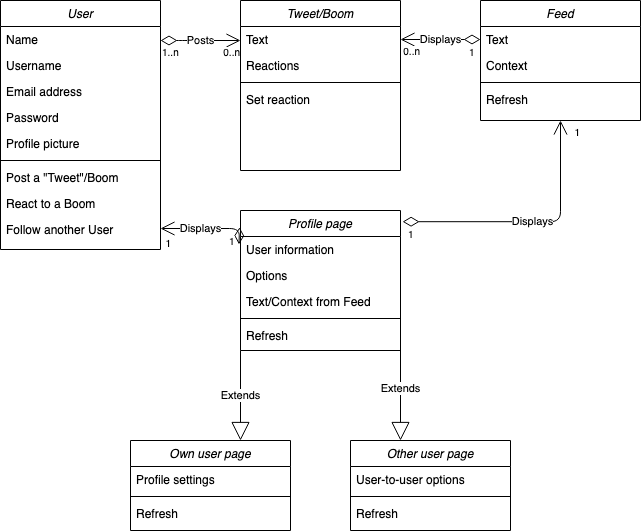

The diagram above was exported from draw.io. Its source (the exported page's mxGraphModel, read from the mxfile embedded in the PNG):
<mxGraphModel dx="829" dy="381" grid="1" gridSize="10" guides="1" tooltips="1" connect="1" arrows="1" fold="1" page="1" pageScale="1" pageWidth="827" pageHeight="1169" math="0" shadow="0">
  <root>
    <mxCell id="WIyWlLk6GJQsqaUBKTNV-0" />
    <mxCell id="WIyWlLk6GJQsqaUBKTNV-1" parent="WIyWlLk6GJQsqaUBKTNV-0" />
    <mxCell id="zkfFHV4jXpPFQw0GAbJ--0" value="Feed" style="swimlane;fontStyle=2;align=center;verticalAlign=top;childLayout=stackLayout;horizontal=1;startSize=26;horizontalStack=0;resizeParent=1;resizeLast=0;collapsible=1;marginBottom=0;rounded=0;shadow=0;strokeWidth=1;" parent="WIyWlLk6GJQsqaUBKTNV-1" vertex="1">
      <mxGeometry x="760" y="80" width="160" height="120" as="geometry">
        <mxRectangle x="230" y="140" width="160" height="26" as="alternateBounds" />
      </mxGeometry>
    </mxCell>
    <mxCell id="zkfFHV4jXpPFQw0GAbJ--2" value="Text" style="text;align=left;verticalAlign=top;spacingLeft=4;spacingRight=4;overflow=hidden;rotatable=0;points=[[0,0.5],[1,0.5]];portConstraint=eastwest;rounded=0;shadow=0;html=0;" parent="zkfFHV4jXpPFQw0GAbJ--0" vertex="1">
      <mxGeometry y="26" width="160" height="26" as="geometry" />
    </mxCell>
    <mxCell id="zkfFHV4jXpPFQw0GAbJ--3" value="Context" style="text;align=left;verticalAlign=top;spacingLeft=4;spacingRight=4;overflow=hidden;rotatable=0;points=[[0,0.5],[1,0.5]];portConstraint=eastwest;rounded=0;shadow=0;html=0;" parent="zkfFHV4jXpPFQw0GAbJ--0" vertex="1">
      <mxGeometry y="52" width="160" height="26" as="geometry" />
    </mxCell>
    <mxCell id="zkfFHV4jXpPFQw0GAbJ--4" value="" style="line;html=1;strokeWidth=1;align=left;verticalAlign=middle;spacingTop=-1;spacingLeft=3;spacingRight=3;rotatable=0;labelPosition=right;points=[];portConstraint=eastwest;" parent="zkfFHV4jXpPFQw0GAbJ--0" vertex="1">
      <mxGeometry y="78" width="160" height="8" as="geometry" />
    </mxCell>
    <mxCell id="zkfFHV4jXpPFQw0GAbJ--5" value="Refresh" style="text;align=left;verticalAlign=top;spacingLeft=4;spacingRight=4;overflow=hidden;rotatable=0;points=[[0,0.5],[1,0.5]];portConstraint=eastwest;" parent="zkfFHV4jXpPFQw0GAbJ--0" vertex="1">
      <mxGeometry y="86" width="160" height="26" as="geometry" />
    </mxCell>
    <mxCell id="zkfFHV4jXpPFQw0GAbJ--6" value="Profile page" style="swimlane;fontStyle=2;align=center;verticalAlign=top;childLayout=stackLayout;horizontal=1;startSize=26;horizontalStack=0;resizeParent=1;resizeLast=0;collapsible=1;marginBottom=0;rounded=0;shadow=0;strokeWidth=1;" parent="WIyWlLk6GJQsqaUBKTNV-1" vertex="1">
      <mxGeometry x="520" y="290" width="160" height="140" as="geometry">
        <mxRectangle x="130" y="380" width="160" height="26" as="alternateBounds" />
      </mxGeometry>
    </mxCell>
    <mxCell id="zkfFHV4jXpPFQw0GAbJ--7" value="User information" style="text;align=left;verticalAlign=top;spacingLeft=4;spacingRight=4;overflow=hidden;rotatable=0;points=[[0,0.5],[1,0.5]];portConstraint=eastwest;" parent="zkfFHV4jXpPFQw0GAbJ--6" vertex="1">
      <mxGeometry y="26" width="160" height="26" as="geometry" />
    </mxCell>
    <mxCell id="zkfFHV4jXpPFQw0GAbJ--8" value="Options" style="text;align=left;verticalAlign=top;spacingLeft=4;spacingRight=4;overflow=hidden;rotatable=0;points=[[0,0.5],[1,0.5]];portConstraint=eastwest;rounded=0;shadow=0;html=0;" parent="zkfFHV4jXpPFQw0GAbJ--6" vertex="1">
      <mxGeometry y="52" width="160" height="26" as="geometry" />
    </mxCell>
    <mxCell id="zMnXMrz623TkcTmwNOkQ-8" value="Text/Context from Feed" style="text;align=left;verticalAlign=top;spacingLeft=4;spacingRight=4;overflow=hidden;rotatable=0;points=[[0,0.5],[1,0.5]];portConstraint=eastwest;rounded=0;shadow=0;html=0;" vertex="1" parent="zkfFHV4jXpPFQw0GAbJ--6">
      <mxGeometry y="78" width="160" height="26" as="geometry" />
    </mxCell>
    <mxCell id="zkfFHV4jXpPFQw0GAbJ--9" value="" style="line;html=1;strokeWidth=1;align=left;verticalAlign=middle;spacingTop=-1;spacingLeft=3;spacingRight=3;rotatable=0;labelPosition=right;points=[];portConstraint=eastwest;" parent="zkfFHV4jXpPFQw0GAbJ--6" vertex="1">
      <mxGeometry y="104" width="160" height="8" as="geometry" />
    </mxCell>
    <mxCell id="zkfFHV4jXpPFQw0GAbJ--10" value="Refresh" style="text;align=left;verticalAlign=top;spacingLeft=4;spacingRight=4;overflow=hidden;rotatable=0;points=[[0,0.5],[1,0.5]];portConstraint=eastwest;fontStyle=0" parent="zkfFHV4jXpPFQw0GAbJ--6" vertex="1">
      <mxGeometry y="112" width="160" height="28" as="geometry" />
    </mxCell>
    <mxCell id="zkfFHV4jXpPFQw0GAbJ--13" value="Tweet/Boom" style="swimlane;fontStyle=2;align=center;verticalAlign=top;childLayout=stackLayout;horizontal=1;startSize=26;horizontalStack=0;resizeParent=1;resizeLast=0;collapsible=1;marginBottom=0;rounded=0;shadow=0;strokeWidth=1;" parent="WIyWlLk6GJQsqaUBKTNV-1" vertex="1">
      <mxGeometry x="520" y="80" width="160" height="170" as="geometry">
        <mxRectangle x="340" y="380" width="170" height="26" as="alternateBounds" />
      </mxGeometry>
    </mxCell>
    <mxCell id="zkfFHV4jXpPFQw0GAbJ--14" value="Text" style="text;align=left;verticalAlign=top;spacingLeft=4;spacingRight=4;overflow=hidden;rotatable=0;points=[[0,0.5],[1,0.5]];portConstraint=eastwest;" parent="zkfFHV4jXpPFQw0GAbJ--13" vertex="1">
      <mxGeometry y="26" width="160" height="26" as="geometry" />
    </mxCell>
    <mxCell id="XYPwLFT6r7rUdSrnJoqU-1" value="Reactions" style="text;align=left;verticalAlign=top;spacingLeft=4;spacingRight=4;overflow=hidden;rotatable=0;points=[[0,0.5],[1,0.5]];portConstraint=eastwest;" parent="zkfFHV4jXpPFQw0GAbJ--13" vertex="1">
      <mxGeometry y="52" width="160" height="26" as="geometry" />
    </mxCell>
    <mxCell id="zkfFHV4jXpPFQw0GAbJ--15" value="" style="line;html=1;strokeWidth=1;align=left;verticalAlign=middle;spacingTop=-1;spacingLeft=3;spacingRight=3;rotatable=0;labelPosition=right;points=[];portConstraint=eastwest;" parent="zkfFHV4jXpPFQw0GAbJ--13" vertex="1">
      <mxGeometry y="78" width="160" height="8" as="geometry" />
    </mxCell>
    <mxCell id="XYPwLFT6r7rUdSrnJoqU-4" value="Set reaction" style="text;align=left;verticalAlign=top;spacingLeft=4;spacingRight=4;overflow=hidden;rotatable=0;points=[[0,0.5],[1,0.5]];portConstraint=eastwest;" parent="zkfFHV4jXpPFQw0GAbJ--13" vertex="1">
      <mxGeometry y="86" width="160" height="26" as="geometry" />
    </mxCell>
    <mxCell id="zkfFHV4jXpPFQw0GAbJ--17" value="User" style="swimlane;fontStyle=2;align=center;verticalAlign=top;childLayout=stackLayout;horizontal=1;startSize=26;horizontalStack=0;resizeParent=1;resizeLast=0;collapsible=1;marginBottom=0;rounded=0;shadow=0;strokeWidth=1;" parent="WIyWlLk6GJQsqaUBKTNV-1" vertex="1">
      <mxGeometry x="280" y="80" width="160" height="249" as="geometry">
        <mxRectangle x="550" y="140" width="160" height="26" as="alternateBounds" />
      </mxGeometry>
    </mxCell>
    <mxCell id="zkfFHV4jXpPFQw0GAbJ--18" value="Name" style="text;align=left;verticalAlign=top;spacingLeft=4;spacingRight=4;overflow=hidden;rotatable=0;points=[[0,0.5],[1,0.5]];portConstraint=eastwest;" parent="zkfFHV4jXpPFQw0GAbJ--17" vertex="1">
      <mxGeometry y="26" width="160" height="26" as="geometry" />
    </mxCell>
    <mxCell id="zkfFHV4jXpPFQw0GAbJ--19" value="Username" style="text;align=left;verticalAlign=top;spacingLeft=4;spacingRight=4;overflow=hidden;rotatable=0;points=[[0,0.5],[1,0.5]];portConstraint=eastwest;rounded=0;shadow=0;html=0;" parent="zkfFHV4jXpPFQw0GAbJ--17" vertex="1">
      <mxGeometry y="52" width="160" height="26" as="geometry" />
    </mxCell>
    <mxCell id="zkfFHV4jXpPFQw0GAbJ--20" value="Email address" style="text;align=left;verticalAlign=top;spacingLeft=4;spacingRight=4;overflow=hidden;rotatable=0;points=[[0,0.5],[1,0.5]];portConstraint=eastwest;rounded=0;shadow=0;html=0;" parent="zkfFHV4jXpPFQw0GAbJ--17" vertex="1">
      <mxGeometry y="78" width="160" height="26" as="geometry" />
    </mxCell>
    <mxCell id="zkfFHV4jXpPFQw0GAbJ--21" value="Password" style="text;align=left;verticalAlign=top;spacingLeft=4;spacingRight=4;overflow=hidden;rotatable=0;points=[[0,0.5],[1,0.5]];portConstraint=eastwest;rounded=0;shadow=0;html=0;" parent="zkfFHV4jXpPFQw0GAbJ--17" vertex="1">
      <mxGeometry y="104" width="160" height="26" as="geometry" />
    </mxCell>
    <mxCell id="zkfFHV4jXpPFQw0GAbJ--22" value="Profile picture" style="text;align=left;verticalAlign=top;spacingLeft=4;spacingRight=4;overflow=hidden;rotatable=0;points=[[0,0.5],[1,0.5]];portConstraint=eastwest;rounded=0;shadow=0;html=0;" parent="zkfFHV4jXpPFQw0GAbJ--17" vertex="1">
      <mxGeometry y="130" width="160" height="26" as="geometry" />
    </mxCell>
    <mxCell id="zkfFHV4jXpPFQw0GAbJ--23" value="" style="line;html=1;strokeWidth=1;align=left;verticalAlign=middle;spacingTop=-1;spacingLeft=3;spacingRight=3;rotatable=0;labelPosition=right;points=[];portConstraint=eastwest;" parent="zkfFHV4jXpPFQw0GAbJ--17" vertex="1">
      <mxGeometry y="156" width="160" height="8" as="geometry" />
    </mxCell>
    <mxCell id="zkfFHV4jXpPFQw0GAbJ--24" value="Post a &quot;Tweet&quot;/Boom" style="text;align=left;verticalAlign=top;spacingLeft=4;spacingRight=4;overflow=hidden;rotatable=0;points=[[0,0.5],[1,0.5]];portConstraint=eastwest;" parent="zkfFHV4jXpPFQw0GAbJ--17" vertex="1">
      <mxGeometry y="164" width="160" height="26" as="geometry" />
    </mxCell>
    <mxCell id="zkfFHV4jXpPFQw0GAbJ--25" value="React to a Boom" style="text;align=left;verticalAlign=top;spacingLeft=4;spacingRight=4;overflow=hidden;rotatable=0;points=[[0,0.5],[1,0.5]];portConstraint=eastwest;" parent="zkfFHV4jXpPFQw0GAbJ--17" vertex="1">
      <mxGeometry y="190" width="160" height="26" as="geometry" />
    </mxCell>
    <mxCell id="XYPwLFT6r7rUdSrnJoqU-0" value="Follow another User" style="text;align=left;verticalAlign=top;spacingLeft=4;spacingRight=4;overflow=hidden;rotatable=0;points=[[0,0.5],[1,0.5]];portConstraint=eastwest;" parent="zkfFHV4jXpPFQw0GAbJ--17" vertex="1">
      <mxGeometry y="216" width="160" height="26" as="geometry" />
    </mxCell>
    <mxCell id="XYPwLFT6r7rUdSrnJoqU-6" value="Extends" style="endArrow=block;endSize=16;endFill=0;html=1;exitX=0;exitY=1;exitDx=0;exitDy=0;" parent="WIyWlLk6GJQsqaUBKTNV-1" source="zkfFHV4jXpPFQw0GAbJ--6" edge="1">
      <mxGeometry width="160" relative="1" as="geometry">
        <mxPoint x="460" y="530" as="sourcePoint" />
        <mxPoint x="520" y="520" as="targetPoint" />
      </mxGeometry>
    </mxCell>
    <mxCell id="XYPwLFT6r7rUdSrnJoqU-7" value="Extends" style="endArrow=block;endSize=16;endFill=0;html=1;exitX=1;exitY=0.5;exitDx=0;exitDy=0;" parent="WIyWlLk6GJQsqaUBKTNV-1" edge="1" source="zkfFHV4jXpPFQw0GAbJ--10">
      <mxGeometry width="160" relative="1" as="geometry">
        <mxPoint x="680" y="440" as="sourcePoint" />
        <mxPoint x="680" y="520" as="targetPoint" />
      </mxGeometry>
    </mxCell>
    <mxCell id="XYPwLFT6r7rUdSrnJoqU-8" value="Own user page" style="swimlane;fontStyle=2;align=center;verticalAlign=top;childLayout=stackLayout;horizontal=1;startSize=26;horizontalStack=0;resizeParent=1;resizeLast=0;collapsible=1;marginBottom=0;rounded=0;shadow=0;strokeWidth=1;" parent="WIyWlLk6GJQsqaUBKTNV-1" vertex="1">
      <mxGeometry x="410" y="520" width="160" height="90" as="geometry">
        <mxRectangle x="130" y="380" width="160" height="26" as="alternateBounds" />
      </mxGeometry>
    </mxCell>
    <mxCell id="XYPwLFT6r7rUdSrnJoqU-10" value="Profile settings" style="text;align=left;verticalAlign=top;spacingLeft=4;spacingRight=4;overflow=hidden;rotatable=0;points=[[0,0.5],[1,0.5]];portConstraint=eastwest;rounded=0;shadow=0;html=0;" parent="XYPwLFT6r7rUdSrnJoqU-8" vertex="1">
      <mxGeometry y="26" width="160" height="26" as="geometry" />
    </mxCell>
    <mxCell id="XYPwLFT6r7rUdSrnJoqU-11" value="" style="line;html=1;strokeWidth=1;align=left;verticalAlign=middle;spacingTop=-1;spacingLeft=3;spacingRight=3;rotatable=0;labelPosition=right;points=[];portConstraint=eastwest;" parent="XYPwLFT6r7rUdSrnJoqU-8" vertex="1">
      <mxGeometry y="52" width="160" height="8" as="geometry" />
    </mxCell>
    <mxCell id="XYPwLFT6r7rUdSrnJoqU-12" value="Refresh" style="text;align=left;verticalAlign=top;spacingLeft=4;spacingRight=4;overflow=hidden;rotatable=0;points=[[0,0.5],[1,0.5]];portConstraint=eastwest;fontStyle=0" parent="XYPwLFT6r7rUdSrnJoqU-8" vertex="1">
      <mxGeometry y="60" width="160" height="26" as="geometry" />
    </mxCell>
    <mxCell id="XYPwLFT6r7rUdSrnJoqU-13" value="Other user page" style="swimlane;fontStyle=2;align=center;verticalAlign=top;childLayout=stackLayout;horizontal=1;startSize=26;horizontalStack=0;resizeParent=1;resizeLast=0;collapsible=1;marginBottom=0;rounded=0;shadow=0;strokeWidth=1;" parent="WIyWlLk6GJQsqaUBKTNV-1" vertex="1">
      <mxGeometry x="630" y="520" width="160" height="90" as="geometry">
        <mxRectangle x="130" y="380" width="160" height="26" as="alternateBounds" />
      </mxGeometry>
    </mxCell>
    <mxCell id="XYPwLFT6r7rUdSrnJoqU-19" value="User-to-user options" style="text;align=left;verticalAlign=top;spacingLeft=4;spacingRight=4;overflow=hidden;rotatable=0;points=[[0,0.5],[1,0.5]];portConstraint=eastwest;" parent="XYPwLFT6r7rUdSrnJoqU-13" vertex="1">
      <mxGeometry y="26" width="160" height="26" as="geometry" />
    </mxCell>
    <mxCell id="XYPwLFT6r7rUdSrnJoqU-16" value="" style="line;html=1;strokeWidth=1;align=left;verticalAlign=middle;spacingTop=-1;spacingLeft=3;spacingRight=3;rotatable=0;labelPosition=right;points=[];portConstraint=eastwest;" parent="XYPwLFT6r7rUdSrnJoqU-13" vertex="1">
      <mxGeometry y="52" width="160" height="8" as="geometry" />
    </mxCell>
    <mxCell id="XYPwLFT6r7rUdSrnJoqU-17" value="Refresh" style="text;align=left;verticalAlign=top;spacingLeft=4;spacingRight=4;overflow=hidden;rotatable=0;points=[[0,0.5],[1,0.5]];portConstraint=eastwest;fontStyle=0" parent="XYPwLFT6r7rUdSrnJoqU-13" vertex="1">
      <mxGeometry y="60" width="160" height="26" as="geometry" />
    </mxCell>
    <mxCell id="XYPwLFT6r7rUdSrnJoqU-21" value="Posts" style="endArrow=open;html=1;endSize=12;startArrow=diamondThin;startSize=14;startFill=0;edgeStyle=orthogonalEdgeStyle;" parent="WIyWlLk6GJQsqaUBKTNV-1" edge="1">
      <mxGeometry relative="1" as="geometry">
        <mxPoint x="440" y="120" as="sourcePoint" />
        <mxPoint x="520" y="120" as="targetPoint" />
        <Array as="points">
          <mxPoint x="460" y="120" />
          <mxPoint x="460" y="120" />
        </Array>
      </mxGeometry>
    </mxCell>
    <mxCell id="XYPwLFT6r7rUdSrnJoqU-22" value="1..n" style="resizable=0;html=1;align=left;verticalAlign=top;labelBackgroundColor=#ffffff;fontSize=10;" parent="XYPwLFT6r7rUdSrnJoqU-21" connectable="0" vertex="1">
      <mxGeometry x="-1" relative="1" as="geometry" />
    </mxCell>
    <mxCell id="XYPwLFT6r7rUdSrnJoqU-23" value="0..n" style="resizable=0;html=1;align=right;verticalAlign=top;labelBackgroundColor=#ffffff;fontSize=10;" parent="XYPwLFT6r7rUdSrnJoqU-21" connectable="0" vertex="1">
      <mxGeometry x="1" relative="1" as="geometry" />
    </mxCell>
    <mxCell id="XYPwLFT6r7rUdSrnJoqU-24" value="Displays" style="endArrow=open;html=1;endSize=12;startArrow=diamondThin;startSize=14;startFill=0;edgeStyle=orthogonalEdgeStyle;exitX=0;exitY=0.5;exitDx=0;exitDy=0;entryX=1;entryY=0.5;entryDx=0;entryDy=0;" parent="WIyWlLk6GJQsqaUBKTNV-1" source="zkfFHV4jXpPFQw0GAbJ--2" target="zkfFHV4jXpPFQw0GAbJ--14" edge="1">
      <mxGeometry relative="1" as="geometry">
        <mxPoint x="747" y="250" as="sourcePoint" />
        <mxPoint x="690" y="250" as="targetPoint" />
        <Array as="points">
          <mxPoint x="720" y="119" />
          <mxPoint x="720" y="119" />
        </Array>
      </mxGeometry>
    </mxCell>
    <mxCell id="XYPwLFT6r7rUdSrnJoqU-25" value="1" style="resizable=0;html=1;align=left;verticalAlign=top;labelBackgroundColor=#ffffff;fontSize=10;" parent="XYPwLFT6r7rUdSrnJoqU-24" connectable="0" vertex="1">
      <mxGeometry x="-1" relative="1" as="geometry">
        <mxPoint x="-13" y="1" as="offset" />
      </mxGeometry>
    </mxCell>
    <mxCell id="XYPwLFT6r7rUdSrnJoqU-26" value="0..n" style="resizable=0;html=1;align=right;verticalAlign=top;labelBackgroundColor=#ffffff;fontSize=10;" parent="XYPwLFT6r7rUdSrnJoqU-24" connectable="0" vertex="1">
      <mxGeometry x="1" relative="1" as="geometry">
        <mxPoint x="20" as="offset" />
      </mxGeometry>
    </mxCell>
    <mxCell id="zMnXMrz623TkcTmwNOkQ-1" value="Displays" style="endArrow=open;html=1;endSize=12;startArrow=diamondThin;startSize=14;startFill=0;edgeStyle=orthogonalEdgeStyle;exitX=1.013;exitY=0.08;exitDx=0;exitDy=0;entryX=0.5;entryY=1;entryDx=0;entryDy=0;exitPerimeter=0;" edge="1" parent="WIyWlLk6GJQsqaUBKTNV-1" source="zkfFHV4jXpPFQw0GAbJ--6" target="zkfFHV4jXpPFQw0GAbJ--0">
      <mxGeometry relative="1" as="geometry">
        <mxPoint x="790" y="270" as="sourcePoint" />
        <mxPoint x="710" y="270" as="targetPoint" />
        <Array as="points">
          <mxPoint x="840" y="302" />
        </Array>
      </mxGeometry>
    </mxCell>
    <mxCell id="zMnXMrz623TkcTmwNOkQ-2" value="1" style="resizable=0;html=1;align=left;verticalAlign=top;labelBackgroundColor=#ffffff;fontSize=10;" connectable="0" vertex="1" parent="zMnXMrz623TkcTmwNOkQ-1">
      <mxGeometry x="-1" relative="1" as="geometry">
        <mxPoint x="3.9200000000000017" y="1" as="offset" />
      </mxGeometry>
    </mxCell>
    <mxCell id="zMnXMrz623TkcTmwNOkQ-3" value="1" style="resizable=0;html=1;align=right;verticalAlign=top;labelBackgroundColor=#ffffff;fontSize=10;" connectable="0" vertex="1" parent="zMnXMrz623TkcTmwNOkQ-1">
      <mxGeometry x="1" relative="1" as="geometry">
        <mxPoint x="20" as="offset" />
      </mxGeometry>
    </mxCell>
    <mxCell id="zMnXMrz623TkcTmwNOkQ-4" value="Displays" style="endArrow=open;html=1;endSize=12;startArrow=diamondThin;startSize=14;startFill=0;edgeStyle=orthogonalEdgeStyle;exitX=-0.006;exitY=0.12;exitDx=0;exitDy=0;exitPerimeter=0;" edge="1" parent="WIyWlLk6GJQsqaUBKTNV-1" source="zkfFHV4jXpPFQw0GAbJ--6">
      <mxGeometry relative="1" as="geometry">
        <mxPoint x="450" y="260" as="sourcePoint" />
        <mxPoint x="440" y="308" as="targetPoint" />
        <Array as="points">
          <mxPoint x="440" y="308" />
        </Array>
      </mxGeometry>
    </mxCell>
    <mxCell id="zMnXMrz623TkcTmwNOkQ-5" value="1" style="resizable=0;html=1;align=left;verticalAlign=top;labelBackgroundColor=#ffffff;fontSize=10;" connectable="0" vertex="1" parent="zMnXMrz623TkcTmwNOkQ-4">
      <mxGeometry x="-1" relative="1" as="geometry">
        <mxPoint x="-12.04" y="2" as="offset" />
      </mxGeometry>
    </mxCell>
    <mxCell id="zMnXMrz623TkcTmwNOkQ-6" value="1" style="resizable=0;html=1;align=right;verticalAlign=top;labelBackgroundColor=#ffffff;fontSize=10;" connectable="0" vertex="1" parent="zMnXMrz623TkcTmwNOkQ-4">
      <mxGeometry x="1" relative="1" as="geometry">
        <mxPoint x="10.96" y="3" as="offset" />
      </mxGeometry>
    </mxCell>
  </root>
</mxGraphModel>